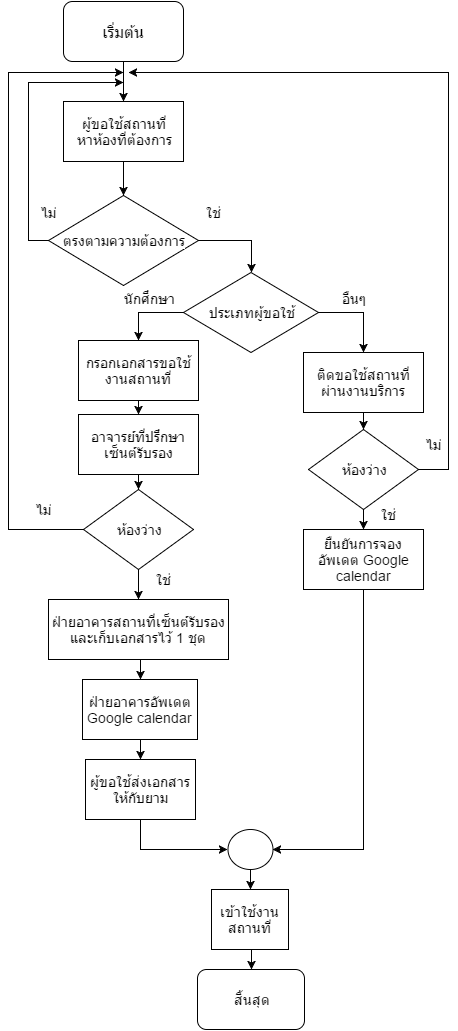

The diagram above was exported from draw.io. Its source (the exported page's mxGraphModel, read from the mxfile embedded in the PNG):
<mxGraphModel dx="1434" dy="796" grid="1" gridSize="10" guides="1" tooltips="1" connect="1" arrows="1" fold="1" page="1" pageScale="1" pageWidth="826" pageHeight="1169" background="#ffffff" math="0" shadow="0">
  <root>
    <mxCell id="0" />
    <mxCell id="1" parent="0" />
    <mxCell id="40c0d158ec731408-4" value="เริ่มต้น" style="rounded=1;whiteSpace=wrap;html=1;shadow=0;glass=0;labelBackgroundColor=#ffffff;strokeColor=#000000;fillColor=#ffffff;gradientColor=none;fontSize=16;align=center;" vertex="1" parent="1">
      <mxGeometry x="248" y="71" width="120" height="60" as="geometry" />
    </mxCell>
    <mxCell id="40c0d158ec731408-5" value="ผู้ขอใช้สถานที่&lt;br&gt;หาห้องที่ต้องการ" style="whiteSpace=wrap;html=1;rounded=0;shadow=0;glass=0;labelBackgroundColor=#ffffff;strokeColor=#000000;fillColor=#ffffff;gradientColor=none;fontSize=14;align=center;" vertex="1" parent="1">
      <mxGeometry x="248" y="171" width="120" height="60" as="geometry" />
    </mxCell>
    <mxCell id="40c0d158ec731408-6" value="ตรงตามความต้องการ" style="rhombus;whiteSpace=wrap;html=1;rounded=0;shadow=0;glass=0;labelBackgroundColor=#ffffff;strokeColor=#000000;fillColor=#ffffff;gradientColor=none;fontSize=14;align=center;" vertex="1" parent="1">
      <mxGeometry x="233" y="265" width="150" height="90" as="geometry" />
    </mxCell>
    <mxCell id="40c0d158ec731408-11" style="edgeStyle=orthogonalEdgeStyle;rounded=0;html=1;exitX=0.5;exitY=1;entryX=0.5;entryY=0;jettySize=auto;orthogonalLoop=1;fontSize=14;" edge="1" parent="1" source="40c0d158ec731408-4" target="40c0d158ec731408-5">
      <mxGeometry relative="1" as="geometry" />
    </mxCell>
    <mxCell id="40c0d158ec731408-12" style="edgeStyle=orthogonalEdgeStyle;rounded=0;html=1;exitX=0.5;exitY=1;entryX=0.5;entryY=0;jettySize=auto;orthogonalLoop=1;fontSize=14;" edge="1" parent="1" source="40c0d158ec731408-5" target="40c0d158ec731408-6">
      <mxGeometry relative="1" as="geometry" />
    </mxCell>
    <mxCell id="40c0d158ec731408-14" value="ไม่" style="text;html=1;resizable=0;points=[];autosize=1;align=center;verticalAlign=top;spacingTop=-4;fontSize=14;" vertex="1" parent="1">
      <mxGeometry x="218" y="272" width="30" height="20" as="geometry" />
    </mxCell>
    <mxCell id="40c0d158ec731408-15" value="กรอกเอกสารขอใช้งานสถานที่" style="whiteSpace=wrap;html=1;rounded=0;shadow=0;glass=0;labelBackgroundColor=#ffffff;strokeColor=#000000;fillColor=#ffffff;gradientColor=none;fontSize=14;align=center;" vertex="1" parent="1">
      <mxGeometry x="263" y="410" width="120" height="60" as="geometry" />
    </mxCell>
    <mxCell id="40c0d158ec731408-17" value="ใช่" style="text;html=1;resizable=0;points=[];autosize=1;align=center;verticalAlign=top;spacingTop=-4;fontSize=14;" vertex="1" parent="1">
      <mxGeometry x="383" y="272" width="30" height="20" as="geometry" />
    </mxCell>
    <mxCell id="40c0d158ec731408-19" value="อาจารย์ที่ปรึกษาเซ็นต์รับรอง" style="whiteSpace=wrap;html=1;rounded=0;shadow=0;glass=0;labelBackgroundColor=#ffffff;strokeColor=#000000;fillColor=#ffffff;gradientColor=none;fontSize=14;align=center;" vertex="1" parent="1">
      <mxGeometry x="263" y="484" width="120" height="60" as="geometry" />
    </mxCell>
    <mxCell id="40c0d158ec731408-20" style="edgeStyle=orthogonalEdgeStyle;rounded=0;html=1;exitX=0.5;exitY=1;entryX=0.5;entryY=0;jettySize=auto;orthogonalLoop=1;fontSize=14;" edge="1" parent="1" source="40c0d158ec731408-15" target="40c0d158ec731408-19">
      <mxGeometry relative="1" as="geometry" />
    </mxCell>
    <mxCell id="40c0d158ec731408-21" value="ฝ่ายอาคารสถานที่เซ็นต์รับรองและเก็บเอกสารไว้ 1 ชุด" style="whiteSpace=wrap;html=1;rounded=0;shadow=0;glass=0;labelBackgroundColor=#ffffff;strokeColor=#000000;fillColor=#ffffff;gradientColor=none;fontSize=14;align=center;" vertex="1" parent="1">
      <mxGeometry x="233" y="669" width="180" height="60" as="geometry" />
    </mxCell>
    <mxCell id="40c0d158ec731408-34" style="edgeStyle=orthogonalEdgeStyle;rounded=0;html=1;exitX=0.5;exitY=1;entryX=0.5;entryY=0;jettySize=auto;orthogonalLoop=1;fontSize=14;" edge="1" parent="1" source="40c0d158ec731408-19" target="40c0d158ec731408-33">
      <mxGeometry relative="1" as="geometry" />
    </mxCell>
    <mxCell id="40c0d158ec731408-23" value="ประเภทผู้ขอใช้" style="rhombus;whiteSpace=wrap;html=1;rounded=0;shadow=0;glass=0;labelBackgroundColor=#ffffff;strokeColor=#000000;fillColor=#ffffff;gradientColor=none;fontSize=14;align=center;" vertex="1" parent="1">
      <mxGeometry x="368" y="342" width="135" height="80" as="geometry" />
    </mxCell>
    <mxCell id="40c0d158ec731408-26" style="edgeStyle=orthogonalEdgeStyle;rounded=0;html=1;exitX=0;exitY=0.5;jettySize=auto;orthogonalLoop=1;fontSize=14;" edge="1" parent="1" source="40c0d158ec731408-6">
      <mxGeometry relative="1" as="geometry">
        <mxPoint x="308" y="152" as="targetPoint" />
        <Array as="points">
          <mxPoint x="213" y="310" />
          <mxPoint x="213" y="152" />
        </Array>
      </mxGeometry>
    </mxCell>
    <mxCell id="40c0d158ec731408-27" style="edgeStyle=orthogonalEdgeStyle;rounded=0;html=1;exitX=1;exitY=0.5;entryX=0.5;entryY=0;jettySize=auto;orthogonalLoop=1;fontSize=14;" edge="1" parent="1" source="40c0d158ec731408-6" target="40c0d158ec731408-23">
      <mxGeometry relative="1" as="geometry" />
    </mxCell>
    <mxCell id="40c0d158ec731408-28" style="edgeStyle=orthogonalEdgeStyle;rounded=0;html=1;exitX=0;exitY=0.5;entryX=0.5;entryY=0;jettySize=auto;orthogonalLoop=1;fontSize=14;" edge="1" parent="1" source="40c0d158ec731408-23" target="40c0d158ec731408-15">
      <mxGeometry relative="1" as="geometry" />
    </mxCell>
    <mxCell id="40c0d158ec731408-29" value="นักศึกษา" style="text;html=1;strokeColor=none;fillColor=none;align=center;verticalAlign=middle;whiteSpace=wrap;overflow=hidden;rounded=0;shadow=0;glass=0;labelBackgroundColor=#ffffff;fontSize=14;" vertex="1" parent="1">
      <mxGeometry x="298" y="358" width="70" height="20" as="geometry" />
    </mxCell>
    <mxCell id="40c0d158ec731408-31" value="ติดขอใช้สถานที่ผ่านงานบริการ" style="whiteSpace=wrap;html=1;rounded=0;shadow=0;glass=0;labelBackgroundColor=#ffffff;strokeColor=#000000;fillColor=#ffffff;gradientColor=none;fontSize=14;align=center;" vertex="1" parent="1">
      <mxGeometry x="488" y="422" width="120" height="60" as="geometry" />
    </mxCell>
    <mxCell id="40c0d158ec731408-33" value="ห้องว่าง" style="rhombus;whiteSpace=wrap;html=1;rounded=0;shadow=0;glass=0;labelBackgroundColor=#ffffff;strokeColor=#000000;fillColor=#ffffff;gradientColor=none;fontSize=14;align=center;" vertex="1" parent="1">
      <mxGeometry x="268" y="559" width="110" height="80" as="geometry" />
    </mxCell>
    <mxCell id="40c0d158ec731408-35" style="edgeStyle=orthogonalEdgeStyle;rounded=0;html=1;exitX=0;exitY=0.5;jettySize=auto;orthogonalLoop=1;fontSize=14;" edge="1" parent="1" source="40c0d158ec731408-33">
      <mxGeometry relative="1" as="geometry">
        <mxPoint x="308" y="142" as="targetPoint" />
        <Array as="points">
          <mxPoint x="193" y="599" />
          <mxPoint x="193" y="142" />
        </Array>
      </mxGeometry>
    </mxCell>
    <mxCell id="40c0d158ec731408-37" style="edgeStyle=orthogonalEdgeStyle;rounded=0;html=1;exitX=0.5;exitY=1;entryX=0.5;entryY=0;jettySize=auto;orthogonalLoop=1;fontSize=14;" edge="1" parent="1" source="40c0d158ec731408-33" target="40c0d158ec731408-21">
      <mxGeometry relative="1" as="geometry" />
    </mxCell>
    <mxCell id="40c0d158ec731408-36" value="ไม่" style="text;html=1;resizable=0;points=[];autosize=1;align=center;verticalAlign=top;spacingTop=-4;fontSize=14;" vertex="1" parent="1">
      <mxGeometry x="213" y="569" width="30" height="20" as="geometry" />
    </mxCell>
    <mxCell id="40c0d158ec731408-38" value="ใช่" style="text;html=1;resizable=0;points=[];autosize=1;align=center;verticalAlign=top;spacingTop=-4;fontSize=14;" vertex="1" parent="1">
      <mxGeometry x="333" y="639" width="30" height="20" as="geometry" />
    </mxCell>
    <mxCell id="40c0d158ec731408-39" style="edgeStyle=orthogonalEdgeStyle;rounded=0;html=1;exitX=1;exitY=0.5;entryX=0.5;entryY=0;jettySize=auto;orthogonalLoop=1;fontSize=14;" edge="1" parent="1" source="40c0d158ec731408-23" target="40c0d158ec731408-31">
      <mxGeometry relative="1" as="geometry" />
    </mxCell>
    <mxCell id="40c0d158ec731408-40" value="อื่นๆ" style="text;html=1;strokeColor=none;fillColor=none;align=center;verticalAlign=middle;whiteSpace=wrap;overflow=hidden;rounded=0;shadow=0;glass=0;labelBackgroundColor=#ffffff;fontSize=14;" vertex="1" parent="1">
      <mxGeometry x="503" y="358" width="70" height="20" as="geometry" />
    </mxCell>
    <mxCell id="40c0d158ec731408-46" value="ห้องว่าง" style="rhombus;whiteSpace=wrap;html=1;rounded=0;shadow=0;glass=0;labelBackgroundColor=#ffffff;strokeColor=#000000;fillColor=#ffffff;gradientColor=none;fontSize=14;align=center;" vertex="1" parent="1">
      <mxGeometry x="493" y="499" width="110" height="80" as="geometry" />
    </mxCell>
    <mxCell id="40c0d158ec731408-47" style="edgeStyle=orthogonalEdgeStyle;rounded=0;html=1;exitX=0.5;exitY=1;entryX=0.5;entryY=0;jettySize=auto;orthogonalLoop=1;fontSize=14;" edge="1" parent="1" source="40c0d158ec731408-31" target="40c0d158ec731408-46">
      <mxGeometry relative="1" as="geometry" />
    </mxCell>
    <mxCell id="40c0d158ec731408-48" style="edgeStyle=orthogonalEdgeStyle;rounded=0;html=1;exitX=1;exitY=0.5;jettySize=auto;orthogonalLoop=1;fontSize=14;" edge="1" parent="1" source="40c0d158ec731408-46">
      <mxGeometry relative="1" as="geometry">
        <mxPoint x="313" y="142" as="targetPoint" />
        <Array as="points">
          <mxPoint x="633" y="539" />
          <mxPoint x="633" y="142" />
        </Array>
      </mxGeometry>
    </mxCell>
    <mxCell id="40c0d158ec731408-49" value="ไม่" style="text;html=1;resizable=0;points=[];autosize=1;align=center;verticalAlign=top;spacingTop=-4;fontSize=14;" vertex="1" parent="1">
      <mxGeometry x="603" y="504" width="30" height="20" as="geometry" />
    </mxCell>
    <mxCell id="40c0d158ec731408-51" value="ยืนยันการจอง&lt;br&gt;อัพเดต Google calendar" style="whiteSpace=wrap;html=1;rounded=0;shadow=0;glass=0;labelBackgroundColor=#ffffff;strokeColor=#000000;fillColor=#ffffff;gradientColor=none;fontSize=14;align=center;" vertex="1" parent="1">
      <mxGeometry x="488" y="599" width="120" height="60" as="geometry" />
    </mxCell>
    <mxCell id="40c0d158ec731408-52" style="edgeStyle=orthogonalEdgeStyle;rounded=0;html=1;exitX=0.5;exitY=1;entryX=0.5;entryY=0;jettySize=auto;orthogonalLoop=1;fontSize=14;" edge="1" parent="1" source="40c0d158ec731408-46" target="40c0d158ec731408-51">
      <mxGeometry relative="1" as="geometry" />
    </mxCell>
    <mxCell id="40c0d158ec731408-53" value="ใช่" style="text;html=1;resizable=0;points=[];autosize=1;align=center;verticalAlign=top;spacingTop=-4;fontSize=14;" vertex="1" parent="1">
      <mxGeometry x="558" y="574" width="30" height="20" as="geometry" />
    </mxCell>
    <mxCell id="40c0d158ec731408-54" value="ผู้ขอใช้ส่งเอกสารให้กับยาม" style="whiteSpace=wrap;html=1;rounded=0;shadow=0;glass=0;labelBackgroundColor=#ffffff;strokeColor=#000000;fillColor=#ffffff;gradientColor=none;fontSize=14;align=center;" vertex="1" parent="1">
      <mxGeometry x="270" y="829" width="110" height="60" as="geometry" />
    </mxCell>
    <mxCell id="40c0d158ec731408-57" value="ฝ่ายอาคารอัพเดต Google calendar" style="whiteSpace=wrap;html=1;rounded=0;shadow=0;glass=0;labelBackgroundColor=#ffffff;strokeColor=#000000;fillColor=#ffffff;gradientColor=none;fontSize=14;align=center;" vertex="1" parent="1">
      <mxGeometry x="267" y="749" width="115" height="60" as="geometry" />
    </mxCell>
    <mxCell id="40c0d158ec731408-58" style="edgeStyle=orthogonalEdgeStyle;rounded=0;html=1;exitX=0.5;exitY=1;entryX=0.5;entryY=0;jettySize=auto;orthogonalLoop=1;fontSize=14;" edge="1" parent="1" source="40c0d158ec731408-21" target="40c0d158ec731408-57">
      <mxGeometry relative="1" as="geometry" />
    </mxCell>
    <mxCell id="40c0d158ec731408-59" style="edgeStyle=orthogonalEdgeStyle;rounded=0;html=1;exitX=0.5;exitY=1;entryX=0.5;entryY=0;jettySize=auto;orthogonalLoop=1;fontSize=14;" edge="1" parent="1" source="40c0d158ec731408-57" target="40c0d158ec731408-54">
      <mxGeometry relative="1" as="geometry" />
    </mxCell>
    <mxCell id="40c0d158ec731408-60" value="" style="ellipse;whiteSpace=wrap;html=1;rounded=0;shadow=0;glass=0;labelBackgroundColor=#ffffff;strokeColor=#000000;fillColor=#ffffff;gradientColor=none;fontSize=14;align=center;" vertex="1" parent="1">
      <mxGeometry x="412" y="899" width="45" height="40" as="geometry" />
    </mxCell>
    <mxCell id="40c0d158ec731408-61" style="edgeStyle=orthogonalEdgeStyle;rounded=0;html=1;exitX=0.5;exitY=1;entryX=0;entryY=0.5;jettySize=auto;orthogonalLoop=1;fontSize=14;" edge="1" parent="1" source="40c0d158ec731408-54" target="40c0d158ec731408-60">
      <mxGeometry relative="1" as="geometry" />
    </mxCell>
    <mxCell id="40c0d158ec731408-62" style="edgeStyle=orthogonalEdgeStyle;rounded=0;html=1;exitX=0.5;exitY=1;entryX=1;entryY=0.5;jettySize=auto;orthogonalLoop=1;fontSize=14;" edge="1" parent="1" source="40c0d158ec731408-51" target="40c0d158ec731408-60">
      <mxGeometry relative="1" as="geometry" />
    </mxCell>
    <mxCell id="40c0d158ec731408-63" value="เข้าใช้งานสถานที่" style="whiteSpace=wrap;html=1;rounded=0;shadow=0;glass=0;labelBackgroundColor=#ffffff;strokeColor=#000000;fillColor=#ffffff;gradientColor=none;fontSize=14;align=center;" vertex="1" parent="1">
      <mxGeometry x="396" y="959" width="77" height="60" as="geometry" />
    </mxCell>
    <mxCell id="40c0d158ec731408-64" style="edgeStyle=orthogonalEdgeStyle;rounded=0;html=1;exitX=0.5;exitY=1;entryX=0.5;entryY=0;jettySize=auto;orthogonalLoop=1;fontSize=14;" edge="1" parent="1" source="40c0d158ec731408-60" target="40c0d158ec731408-63">
      <mxGeometry relative="1" as="geometry" />
    </mxCell>
    <mxCell id="40c0d158ec731408-65" value="สิ้นสุด" style="rounded=1;whiteSpace=wrap;html=1;shadow=0;glass=0;labelBackgroundColor=#ffffff;strokeColor=#000000;fillColor=#ffffff;gradientColor=none;fontSize=14;align=center;" vertex="1" parent="1">
      <mxGeometry x="382" y="1039" width="107" height="60" as="geometry" />
    </mxCell>
    <mxCell id="40c0d158ec731408-66" style="edgeStyle=orthogonalEdgeStyle;rounded=0;html=1;exitX=0.5;exitY=1;entryX=0.5;entryY=0;jettySize=auto;orthogonalLoop=1;fontSize=14;" edge="1" parent="1" source="40c0d158ec731408-63" target="40c0d158ec731408-65">
      <mxGeometry relative="1" as="geometry" />
    </mxCell>
  </root>
</mxGraphModel>